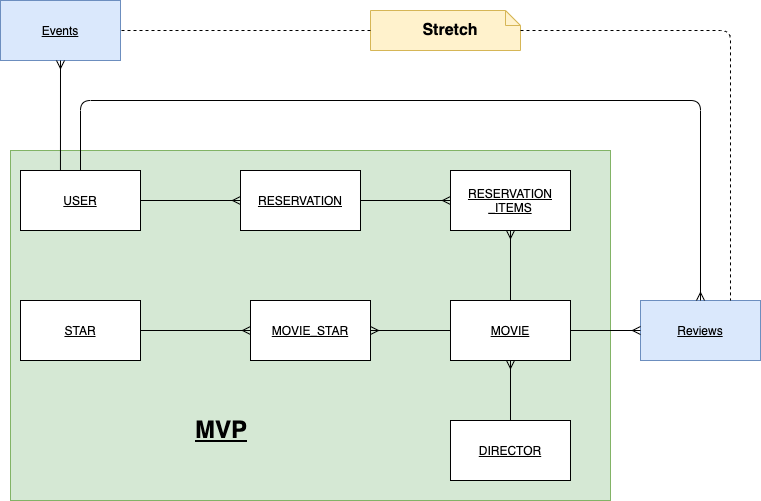

The diagram above was exported from draw.io. Its source (the exported page's mxGraphModel, read from the mxfile embedded in the PNG):
<mxGraphModel dx="1409" dy="857" grid="1" gridSize="10" guides="1" tooltips="1" connect="1" arrows="1" fold="1" page="1" pageScale="1" pageWidth="850" pageHeight="1100" background="#ffffff" math="0" shadow="0">
  <root>
    <mxCell id="0" />
    <mxCell id="1" parent="0" />
    <mxCell id="Rl2rGOJbQPM87mVJXUCB-2" value="" style="rounded=0;whiteSpace=wrap;html=1;fillColor=#d5e8d4;strokeColor=#82b366;fontStyle=4;container=0;" vertex="1" parent="1">
      <mxGeometry x="60" y="190" width="600" height="350" as="geometry" />
    </mxCell>
    <mxCell id="Rl2rGOJbQPM87mVJXUCB-4" value="Reviews" style="rounded=0;whiteSpace=wrap;html=1;fontStyle=4;container=0;fillColor=#dae8fc;strokeColor=#6c8ebf;" vertex="1" parent="1">
      <mxGeometry x="690" y="340" width="120" height="60" as="geometry" />
    </mxCell>
    <mxCell id="GsI58sLlg82iddOdKi-f-5" value="USER" style="rounded=0;whiteSpace=wrap;html=1;fontStyle=4;container=0;" parent="1" vertex="1">
      <mxGeometry x="70" y="210" width="120" height="60" as="geometry" />
    </mxCell>
    <mxCell id="GsI58sLlg82iddOdKi-f-6" value="MOVIE" style="rounded=0;whiteSpace=wrap;html=1;fontStyle=4;container=0;" parent="1" vertex="1">
      <mxGeometry x="500" y="340" width="120" height="60" as="geometry" />
    </mxCell>
    <mxCell id="GsI58sLlg82iddOdKi-f-7" value="STAR" style="rounded=0;whiteSpace=wrap;html=1;fontStyle=4;container=0;" parent="1" vertex="1">
      <mxGeometry x="70" y="340" width="120" height="60" as="geometry" />
    </mxCell>
    <mxCell id="GsI58sLlg82iddOdKi-f-8" value="MOVIE_STAR" style="rounded=0;whiteSpace=wrap;html=1;fontStyle=4;container=0;" parent="1" vertex="1">
      <mxGeometry x="300" y="340" width="120" height="60" as="geometry" />
    </mxCell>
    <mxCell id="GsI58sLlg82iddOdKi-f-9" value="DIRECTOR" style="rounded=0;whiteSpace=wrap;html=1;fontStyle=4;container=0;" parent="1" vertex="1">
      <mxGeometry x="500" y="460" width="120" height="60" as="geometry" />
    </mxCell>
    <mxCell id="GsI58sLlg82iddOdKi-f-10" value="RESERVATION" style="rounded=0;whiteSpace=wrap;html=1;fontStyle=4;container=0;" parent="1" vertex="1">
      <mxGeometry x="290" y="210" width="120" height="60" as="geometry" />
    </mxCell>
    <mxCell id="GsI58sLlg82iddOdKi-f-11" value="RESERVATION&lt;br&gt;_ITEMS" style="rounded=0;whiteSpace=wrap;html=1;fontStyle=4;container=0;" parent="1" vertex="1">
      <mxGeometry x="500" y="210" width="120" height="60" as="geometry" />
    </mxCell>
    <mxCell id="GsI58sLlg82iddOdKi-f-12" value="" style="endArrow=ERmany;html=1;exitX=1;exitY=0.5;exitDx=0;exitDy=0;endFill=0;fontStyle=4" parent="1" source="GsI58sLlg82iddOdKi-f-5" target="GsI58sLlg82iddOdKi-f-10" edge="1">
      <mxGeometry x="70" y="210" width="50" height="50" as="geometry">
        <mxPoint x="310" y="530" as="sourcePoint" />
        <mxPoint x="310" y="280" as="targetPoint" />
      </mxGeometry>
    </mxCell>
    <mxCell id="GsI58sLlg82iddOdKi-f-13" value="" style="endArrow=ERmany;html=1;exitX=1;exitY=0.5;exitDx=0;exitDy=0;entryX=0;entryY=0.5;entryDx=0;entryDy=0;endFill=0;fontStyle=4" parent="1" source="GsI58sLlg82iddOdKi-f-10" target="GsI58sLlg82iddOdKi-f-11" edge="1">
      <mxGeometry x="70" y="210" width="50" height="50" as="geometry">
        <mxPoint x="420" y="360" as="sourcePoint" />
        <mxPoint x="360" y="480" as="targetPoint" />
      </mxGeometry>
    </mxCell>
    <mxCell id="GsI58sLlg82iddOdKi-f-16" value="" style="endArrow=ERmany;html=1;exitX=0.5;exitY=0;exitDx=0;exitDy=0;entryX=0.5;entryY=1;entryDx=0;entryDy=0;endFill=0;fontStyle=4" parent="1" source="GsI58sLlg82iddOdKi-f-6" target="GsI58sLlg82iddOdKi-f-11" edge="1">
      <mxGeometry x="70" y="210" width="50" height="50" as="geometry">
        <mxPoint x="420" y="250" as="sourcePoint" />
        <mxPoint x="510" y="250" as="targetPoint" />
      </mxGeometry>
    </mxCell>
    <mxCell id="GsI58sLlg82iddOdKi-f-17" value="" style="endArrow=ERmany;html=1;exitX=1;exitY=0.5;exitDx=0;exitDy=0;endFill=0;entryX=0;entryY=0.5;entryDx=0;entryDy=0;fontStyle=4" parent="1" source="GsI58sLlg82iddOdKi-f-7" target="GsI58sLlg82iddOdKi-f-8" edge="1">
      <mxGeometry x="70" y="210" width="50" height="50" as="geometry">
        <mxPoint x="200" y="250" as="sourcePoint" />
        <mxPoint x="300" y="250" as="targetPoint" />
      </mxGeometry>
    </mxCell>
    <mxCell id="GsI58sLlg82iddOdKi-f-18" value="" style="endArrow=ERmany;html=1;exitX=0;exitY=0.5;exitDx=0;exitDy=0;endFill=0;entryX=1;entryY=0.5;entryDx=0;entryDy=0;fontStyle=4" parent="1" source="GsI58sLlg82iddOdKi-f-6" target="GsI58sLlg82iddOdKi-f-8" edge="1">
      <mxGeometry x="70" y="210" width="50" height="50" as="geometry">
        <mxPoint x="200" y="380" as="sourcePoint" />
        <mxPoint x="310" y="380" as="targetPoint" />
      </mxGeometry>
    </mxCell>
    <mxCell id="GsI58sLlg82iddOdKi-f-19" value="" style="endArrow=ERmany;html=1;exitX=0.5;exitY=0;exitDx=0;exitDy=0;entryX=0.5;entryY=1;entryDx=0;entryDy=0;endFill=0;fontStyle=4" parent="1" source="GsI58sLlg82iddOdKi-f-9" target="GsI58sLlg82iddOdKi-f-6" edge="1">
      <mxGeometry x="70" y="210" width="50" height="50" as="geometry">
        <mxPoint x="570" y="350" as="sourcePoint" />
        <mxPoint x="570" y="280" as="targetPoint" />
      </mxGeometry>
    </mxCell>
    <mxCell id="Rl2rGOJbQPM87mVJXUCB-3" value="&lt;h1&gt;MVP&lt;/h1&gt;" style="text;html=1;strokeColor=none;fillColor=none;spacing=5;spacingTop=-20;whiteSpace=wrap;overflow=hidden;rounded=0;fontStyle=4;container=0;" vertex="1" parent="1">
      <mxGeometry x="240" y="450" width="70" height="40" as="geometry" />
    </mxCell>
    <mxCell id="Rl2rGOJbQPM87mVJXUCB-5" value="" style="endArrow=ERmany;html=1;exitX=1;exitY=0.5;exitDx=0;exitDy=0;endFill=0;entryX=0;entryY=0.5;entryDx=0;entryDy=0;fontStyle=4" edge="1" parent="1" source="GsI58sLlg82iddOdKi-f-6" target="Rl2rGOJbQPM87mVJXUCB-4">
      <mxGeometry x="40" y="450" width="50" height="50" as="geometry">
        <mxPoint x="470" y="610" as="sourcePoint" />
        <mxPoint x="390" y="610" as="targetPoint" />
      </mxGeometry>
    </mxCell>
    <mxCell id="Rl2rGOJbQPM87mVJXUCB-6" value="" style="endArrow=ERmany;html=1;exitX=0.5;exitY=0;exitDx=0;exitDy=0;endFill=0;entryX=0.5;entryY=0;entryDx=0;entryDy=0;fontStyle=4" edge="1" parent="1" source="GsI58sLlg82iddOdKi-f-5" target="Rl2rGOJbQPM87mVJXUCB-4">
      <mxGeometry x="10" y="590" width="50" height="50" as="geometry">
        <mxPoint x="440" y="750" as="sourcePoint" />
        <mxPoint x="360" y="750" as="targetPoint" />
        <Array as="points">
          <mxPoint x="130" y="140" />
          <mxPoint x="750" y="140" />
        </Array>
      </mxGeometry>
    </mxCell>
    <mxCell id="Rl2rGOJbQPM87mVJXUCB-7" value="Events" style="rounded=0;whiteSpace=wrap;html=1;fontStyle=4;container=0;fillColor=#dae8fc;strokeColor=#6c8ebf;" vertex="1" parent="1">
      <mxGeometry x="50" y="40" width="120" height="60" as="geometry" />
    </mxCell>
    <mxCell id="Rl2rGOJbQPM87mVJXUCB-8" value="" style="endArrow=ERmany;html=1;exitX=0.333;exitY=0;exitDx=0;exitDy=0;endFill=0;fontStyle=4;exitPerimeter=0;entryX=0.5;entryY=1;entryDx=0;entryDy=0;" edge="1" parent="1" source="GsI58sLlg82iddOdKi-f-5" target="Rl2rGOJbQPM87mVJXUCB-7">
      <mxGeometry x="140" y="60" width="50" height="50" as="geometry">
        <mxPoint x="260" y="90" as="sourcePoint" />
        <mxPoint x="360" y="90" as="targetPoint" />
      </mxGeometry>
    </mxCell>
    <mxCell id="Rl2rGOJbQPM87mVJXUCB-18" value="&lt;b&gt;&lt;font style=&quot;font-size: 16px&quot;&gt;Stretch&lt;/font&gt;&lt;/b&gt;" style="shape=note;size=15;align=center;spacingLeft=10;html=1;whiteSpace=wrap;fillColor=#fff2cc;strokeColor=#d6b656;" vertex="1" parent="1">
      <mxGeometry x="420" y="50" width="150" height="40" as="geometry" />
    </mxCell>
    <mxCell id="Rl2rGOJbQPM87mVJXUCB-19" value="" style="edgeStyle=none;endArrow=none;exitX=0;exitY=0.5;dashed=1;html=1;exitDx=0;exitDy=0;exitPerimeter=0;entryX=1;entryY=0.5;entryDx=0;entryDy=0;" edge="1" source="Rl2rGOJbQPM87mVJXUCB-18" parent="1" target="Rl2rGOJbQPM87mVJXUCB-7">
      <mxGeometry x="1" relative="1" as="geometry">
        <mxPoint x="440" y="10" as="targetPoint" />
      </mxGeometry>
    </mxCell>
    <mxCell id="Rl2rGOJbQPM87mVJXUCB-20" value="" style="edgeStyle=none;endArrow=none;dashed=1;html=1;entryX=0.75;entryY=0;entryDx=0;entryDy=0;" edge="1" parent="1" target="Rl2rGOJbQPM87mVJXUCB-4">
      <mxGeometry x="1" relative="1" as="geometry">
        <mxPoint x="600" y="10" as="targetPoint" />
        <mxPoint x="570" y="70" as="sourcePoint" />
        <Array as="points">
          <mxPoint x="780" y="70" />
        </Array>
      </mxGeometry>
    </mxCell>
  </root>
</mxGraphModel>